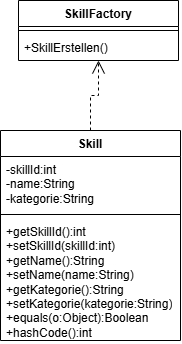

The diagram above was exported from draw.io. Its source (the exported page's mxGraphModel, read from the mxfile embedded in the PNG):
<mxGraphModel dx="852" dy="522" grid="1" gridSize="10" guides="1" tooltips="1" connect="1" arrows="1" fold="1" page="1" pageScale="1" pageWidth="827" pageHeight="1169" math="0" shadow="0">
  <root>
    <mxCell id="0" />
    <mxCell id="1" parent="0" />
    <mxCell id="AeSL4zF4bAi4HsVJmVYz-5" parent="1" style="swimlane;fontStyle=1;align=center;verticalAlign=top;childLayout=stackLayout;horizontal=1;startSize=26;horizontalStack=0;resizeParent=1;resizeParentMax=0;resizeLast=0;collapsible=1;marginBottom=0;whiteSpace=wrap;html=1;" value="SkillFactory" vertex="1">
      <mxGeometry height="60" width="160" x="40" y="30" as="geometry" />
    </mxCell>
    <mxCell id="AeSL4zF4bAi4HsVJmVYz-7" parent="AeSL4zF4bAi4HsVJmVYz-5" style="line;strokeWidth=1;fillColor=none;align=left;verticalAlign=middle;spacingTop=-1;spacingLeft=3;spacingRight=3;rotatable=0;labelPosition=right;points=[];portConstraint=eastwest;strokeColor=inherit;" value="" vertex="1">
      <mxGeometry height="8" width="160" y="26" as="geometry" />
    </mxCell>
    <mxCell id="AeSL4zF4bAi4HsVJmVYz-8" parent="AeSL4zF4bAi4HsVJmVYz-5" style="text;strokeColor=none;fillColor=none;align=left;verticalAlign=top;spacingLeft=4;spacingRight=4;overflow=hidden;rotatable=0;points=[[0,0.5],[1,0.5]];portConstraint=eastwest;whiteSpace=wrap;html=1;" value="+SkillErstellen()" vertex="1">
      <mxGeometry height="26" width="160" y="34" as="geometry" />
    </mxCell>
    <mxCell id="AeSL4zF4bAi4HsVJmVYz-30" parent="1" style="swimlane;fontStyle=1;align=center;verticalAlign=top;childLayout=stackLayout;horizontal=1;startSize=26;horizontalStack=0;resizeParent=1;resizeParentMax=0;resizeLast=0;collapsible=1;marginBottom=0;whiteSpace=wrap;html=1;" value="Skill" vertex="1">
      <mxGeometry height="210" width="180" x="22" y="160" as="geometry" />
    </mxCell>
    <mxCell id="AeSL4zF4bAi4HsVJmVYz-31" parent="AeSL4zF4bAi4HsVJmVYz-30" style="text;strokeColor=none;fillColor=none;align=left;verticalAlign=top;spacingLeft=4;spacingRight=4;overflow=hidden;rotatable=0;points=[[0,0.5],[1,0.5]];portConstraint=eastwest;whiteSpace=wrap;html=1;" value="-skillId:int&lt;div&gt;-name:String&lt;/div&gt;&lt;div&gt;&lt;span style=&quot;background-color: transparent; color: light-dark(rgb(0, 0, 0), rgb(255, 255, 255));&quot;&gt;-kategorie:String&lt;/span&gt;&lt;/div&gt;" vertex="1">
      <mxGeometry height="54" width="180" y="26" as="geometry" />
    </mxCell>
    <mxCell id="AeSL4zF4bAi4HsVJmVYz-32" parent="AeSL4zF4bAi4HsVJmVYz-30" style="line;strokeWidth=1;fillColor=none;align=left;verticalAlign=middle;spacingTop=-1;spacingLeft=3;spacingRight=3;rotatable=0;labelPosition=right;points=[];portConstraint=eastwest;strokeColor=inherit;" value="" vertex="1">
      <mxGeometry height="8" width="180" y="80" as="geometry" />
    </mxCell>
    <mxCell id="AeSL4zF4bAi4HsVJmVYz-33" parent="AeSL4zF4bAi4HsVJmVYz-30" style="text;strokeColor=none;fillColor=none;align=left;verticalAlign=top;spacingLeft=4;spacingRight=4;overflow=hidden;rotatable=0;points=[[0,0.5],[1,0.5]];portConstraint=eastwest;whiteSpace=wrap;html=1;" value="+getSkillId():int&lt;div&gt;+setSkillId&lt;span style=&quot;background-color: transparent; color: light-dark(rgb(0, 0, 0), rgb(255, 255, 255));&quot;&gt;(&lt;/span&gt;&lt;span style=&quot;background-color: transparent; color: light-dark(rgb(0, 0, 0), rgb(255, 255, 255));&quot;&gt;skillId&lt;/span&gt;&lt;span style=&quot;background-color: transparent; color: light-dark(rgb(0, 0, 0), rgb(255, 255, 255));&quot;&gt;:int)&lt;/span&gt;&lt;/div&gt;&lt;div&gt;+get&lt;span style=&quot;background-color: transparent; color: light-dark(rgb(0, 0, 0), rgb(255, 255, 255));&quot;&gt;Name&lt;/span&gt;&lt;span style=&quot;background-color: transparent; color: light-dark(rgb(0, 0, 0), rgb(255, 255, 255));&quot;&gt;():String&lt;/span&gt;&lt;/div&gt;&lt;div&gt;&lt;div&gt;+setName&lt;span style=&quot;background-color: transparent; color: light-dark(rgb(0, 0, 0), rgb(255, 255, 255));&quot;&gt;(name&lt;/span&gt;&lt;span style=&quot;background-color: transparent; color: light-dark(rgb(0, 0, 0), rgb(255, 255, 255));&quot;&gt;:String)&lt;/span&gt;&lt;/div&gt;&lt;/div&gt;&lt;div&gt;&lt;span style=&quot;background-color: transparent; color: light-dark(rgb(0, 0, 0), rgb(255, 255, 255));&quot;&gt;+get&lt;/span&gt;&lt;span style=&quot;background-color: transparent; color: light-dark(rgb(0, 0, 0), rgb(255, 255, 255));&quot;&gt;Kategorie&lt;/span&gt;&lt;span style=&quot;background-color: transparent; color: light-dark(rgb(0, 0, 0), rgb(255, 255, 255));&quot;&gt;():String&lt;/span&gt;&lt;/div&gt;&lt;div&gt;&lt;div&gt;+setKategorie&lt;span style=&quot;background-color: transparent; color: light-dark(rgb(0, 0, 0), rgb(255, 255, 255));&quot;&gt;(kategorie&lt;/span&gt;&lt;span style=&quot;background-color: transparent; color: light-dark(rgb(0, 0, 0), rgb(255, 255, 255));&quot;&gt;:String)&lt;/span&gt;&lt;/div&gt;&lt;/div&gt;&lt;div&gt;&lt;span style=&quot;background-color: transparent; color: light-dark(rgb(0, 0, 0), rgb(255, 255, 255));&quot;&gt;+equals(o:Object):Boolean&lt;/span&gt;&lt;/div&gt;&lt;div&gt;&lt;span style=&quot;background-color: transparent; color: light-dark(rgb(0, 0, 0), rgb(255, 255, 255));&quot;&gt;+hashCode():int&lt;/span&gt;&lt;/div&gt;" vertex="1">
      <mxGeometry height="122" width="180" y="88" as="geometry" />
    </mxCell>
    <mxCell id="AeSL4zF4bAi4HsVJmVYz-34" edge="1" parent="1" source="AeSL4zF4bAi4HsVJmVYz-30" style="endArrow=open;html=1;rounded=0;edgeStyle=orthogonalEdgeStyle;dashed=1;endFill=0;endSize=11;" target="AeSL4zF4bAi4HsVJmVYz-5" value="">
      <mxGeometry height="50" relative="1" width="50" as="geometry">
        <mxPoint x="380" y="490" as="sourcePoint" />
        <mxPoint x="120.00000000000011" y="240" as="targetPoint" />
      </mxGeometry>
    </mxCell>
  </root>
</mxGraphModel>